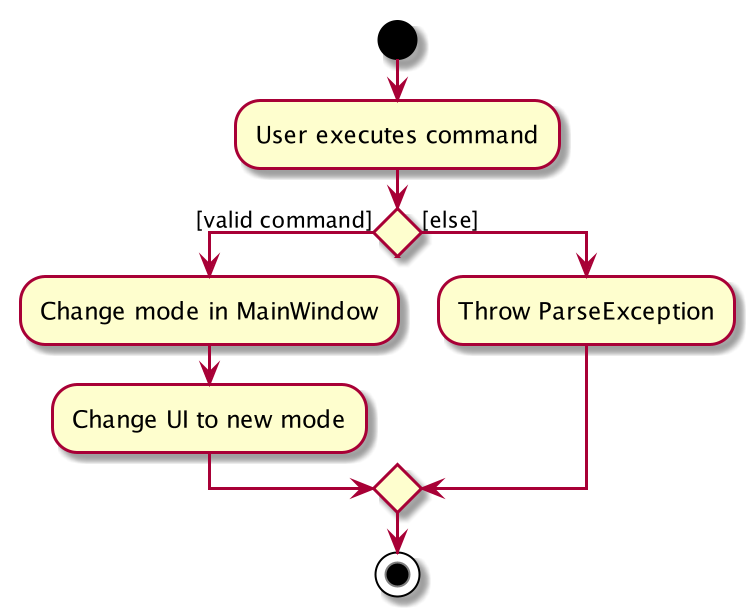

The diagram above was rendered by PlantUML. Its source (embedded in the PNG):
@startuml
start
:User executes command;


if () then ([valid command])
    :Change mode in MainWindow;
    :Change UI to new mode;
else ([else])
    :Throw ParseException;
endif
stop
@enduml